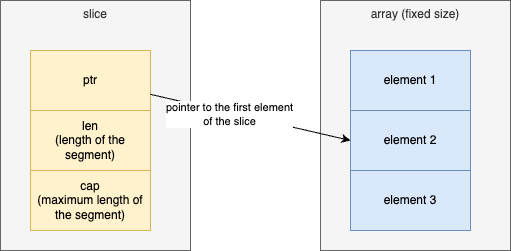

The diagram above was exported from draw.io. Its source (the exported page's mxGraphModel, read from the mxfile embedded in the PNG):
<mxGraphModel dx="801" dy="426" grid="1" gridSize="10" guides="1" tooltips="1" connect="1" arrows="1" fold="1" page="1" pageScale="1" pageWidth="1169" pageHeight="827" math="0" shadow="0">
  <root>
    <mxCell id="0" />
    <mxCell id="1" parent="0" />
    <mxCell id="53" value="slice" style="rounded=0;whiteSpace=wrap;html=1;verticalAlign=top;fillColor=#f5f5f5;fontColor=#333333;strokeColor=#666666;" parent="1" vertex="1">
      <mxGeometry x="210" y="70" width="190" height="250" as="geometry" />
    </mxCell>
    <mxCell id="50" value="ptr" style="rounded=0;whiteSpace=wrap;html=1;fillColor=#fff2cc;strokeColor=#d6b656;" parent="1" vertex="1">
      <mxGeometry x="240" y="120" width="120" height="60" as="geometry" />
    </mxCell>
    <mxCell id="51" value="len&lt;br&gt;(length of the segment)" style="rounded=0;whiteSpace=wrap;html=1;fillColor=#fff2cc;strokeColor=#d6b656;" parent="1" vertex="1">
      <mxGeometry x="240" y="180" width="120" height="60" as="geometry" />
    </mxCell>
    <mxCell id="52" value="cap&lt;br&gt;(maximum length of the segment)" style="rounded=0;whiteSpace=wrap;html=1;fillColor=#fff2cc;strokeColor=#d6b656;" parent="1" vertex="1">
      <mxGeometry x="240" y="240" width="120" height="60" as="geometry" />
    </mxCell>
    <mxCell id="54" value="array (fixed size)" style="rounded=0;whiteSpace=wrap;html=1;verticalAlign=top;fillColor=#f5f5f5;fontColor=#333333;strokeColor=#666666;" parent="1" vertex="1">
      <mxGeometry x="530" y="70" width="190" height="250" as="geometry" />
    </mxCell>
    <mxCell id="55" value="element 1" style="rounded=0;whiteSpace=wrap;html=1;fillColor=#dae8fc;strokeColor=#6c8ebf;" parent="1" vertex="1">
      <mxGeometry x="560" y="120" width="120" height="60" as="geometry" />
    </mxCell>
    <mxCell id="56" value="element 2" style="rounded=0;whiteSpace=wrap;html=1;fillColor=#dae8fc;strokeColor=#6c8ebf;" parent="1" vertex="1">
      <mxGeometry x="560" y="180" width="120" height="60" as="geometry" />
    </mxCell>
    <mxCell id="57" value="element 3" style="rounded=0;whiteSpace=wrap;html=1;fillColor=#dae8fc;strokeColor=#6c8ebf;" parent="1" vertex="1">
      <mxGeometry x="560" y="240" width="120" height="60" as="geometry" />
    </mxCell>
    <mxCell id="58" style="edgeStyle=none;html=1;entryX=0;entryY=0.5;entryDx=0;entryDy=0;" parent="1" source="50" target="56" edge="1">
      <mxGeometry relative="1" as="geometry" />
    </mxCell>
    <mxCell id="60" value="pointer to the first element&lt;br&gt;of the slice" style="edgeLabel;html=1;align=center;verticalAlign=middle;resizable=0;points=[];" parent="58" vertex="1" connectable="0">
      <mxGeometry x="-0.208" y="-1" relative="1" as="geometry">
        <mxPoint as="offset" />
      </mxGeometry>
    </mxCell>
  </root>
</mxGraphModel>